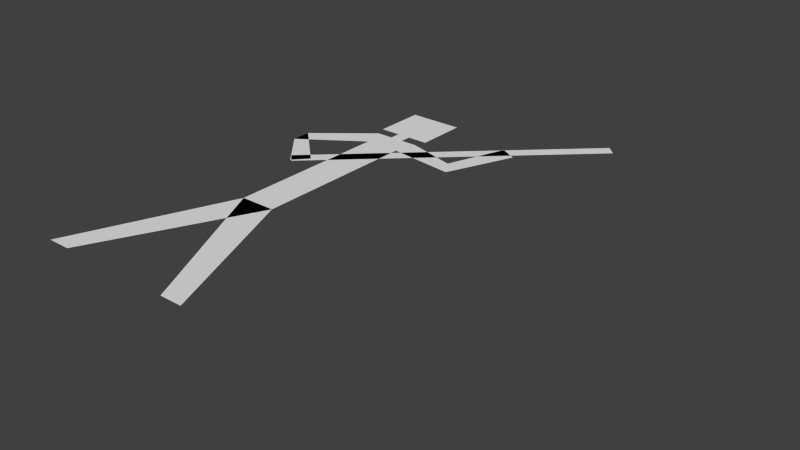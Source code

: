 # Source: stickman.blend  (saved by Blender 2.75.0; exported with 4.5.12 LTS)
import bpy
from mathutils import Matrix  # noqa: F401  (used for matrix-valued properties, if any)

bpy.ops.wm.read_factory_settings(use_empty=True)
scene = bpy.context.scene
scene.name = 'Scene'

# ---- collections
col_collection_1 = bpy.data.collections.new('Collection 1'); scene.collection.children.link(col_collection_1)

# ---- world
world_world = bpy.data.worlds.new('World'); scene.world = world_world
world_world.color = (0.05088, 0.05088, 0.05088)
world_world.use_sun_shadow = False
world_world.sun_shadow_jitter_overblur = 0.0
world_world.cycles.sampling_method = 'MANUAL'
world_world.cycles.sample_map_resolution = 256

# ---- meshes
me_plane_002 = bpy.data.meshes.new('Plane.002')
me_plane_002.from_pydata([(-0.1843, 2.682e-08, -0.1431), (-0.04033, 0.3531, -0.1431), (-0.1323, 2.682e-08, -0.1431), (0.1843, 2.682e-08, -0.1431), (0.04033, 0.3531, -0.1431), (0.1323, 2.682e-08, -0.1431)], [], [(0, 2, 4, 1), (3, 4, 1, 5)])
me_plane_002.use_remesh_preserve_volume = False
me_plane_002.use_remesh_preserve_attributes = False
me_plane_002.use_mirror_vertex_groups = False
me_plane_002.update()
me_plane = bpy.data.meshes.new('Plane')
me_plane.from_pydata([(-0.04033, 0.3531, -0.1431), (0.04033, 0.3531, -0.1431), (-0.04033, 0.7308, -0.1431), (-0.05312, 0.782, -0.1431), (-0.1779, 0.6365, -0.1431), (-0.1781, 0.6807, -0.1431), (-0.1027, 0.5476, -0.1431), (-0.07301, 0.5804, -0.1431), (-0.06202, 0.8067, -0.1431), (-0.06202, 0.924, -0.1431), (-0.01544, 0.782, -0.1431), (-0.01544, 0.8067, -0.1431), (0.04033, 0.7308, -0.1431), (0.05312, 0.782, -0.1431), (0.1943, 0.7107, -0.1431), (0.1705, 0.748, -0.1431), (0.2586, 0.8642, -0.1431), (0.22, 0.8858, -0.1431), (0.06202, 0.8067, -0.1431), (0.06202, 0.924, -0.1431), (0.01544, 0.782, -0.1431), (0.01544, 0.8067, -0.1431), (-0.09715, 0.545, -0.1431), (-0.1179, 0.5667, -0.1431), (0.4137, 1.023, -0.1431), (0.3929, 1.044, -0.1431)], [], [(3, 5, 4, 2), (5, 4, 6, 7), (13, 12, 14, 15), (9, 8, 11, 21, 18, 19), (15, 14, 16, 17), (22, 24, 25, 23), (0, 1, 12, 13, 20, 21, 11, 10, 3, 2)])
me_plane.use_remesh_preserve_volume = False
me_plane.use_remesh_preserve_attributes = False
me_plane.use_mirror_vertex_groups = False
me_plane.update()

# ---- objects
ob_legs = bpy.data.objects.new('legs', me_plane_002)
ob_torso = bpy.data.objects.new('torso', me_plane)

# ---- transforms, parenting, visibility, modifiers, constraints
ob_legs.location = (0.0, 0.0, 0.0)
ob_legs.lineart.crease_threshold = 0.0
ob_torso.location = (0.0, 0.0, 0.0)
ob_torso.lineart.crease_threshold = 0.0

# ---- collection membership
col_collection_1.objects.link(ob_legs)
col_collection_1.objects.link(ob_torso)

# ---- scene / render settings (as saved in the file)
scene.frame_start = 1; scene.frame_end = 250; scene.frame_set(2)
scene.render.engine = 'BLENDER_EEVEE_NEXT'
scene.render.resolution_percentage = 50
scene.render.dither_intensity = 0.0
scene.cycles.use_denoising = False
scene.cycles.samples = 10
scene.cycles.sampling_pattern = 'TABULATED_SOBOL'
scene.cycles.light_sampling_threshold = 0.0
scene.cycles.use_adaptive_sampling = False
scene.cycles.use_light_tree = False
scene.cycles.blur_glossy = 0.0
scene.cycles.pixel_filter_type = 'GAUSSIAN'
scene.cycles.sample_clamp_indirect = 0.0
scene.view_settings.view_transform = 'Standard'
bpy.context.view_layer.update()

# ---- added for rendering (the .blend has no active camera and no usable light): camera, sun
cam_auto = bpy.data.cameras.new('AutoCamera')
cam_auto.lens = 50.0
cam_auto.sensor_width = 36.0
cam_auto.clip_end = 1000.0
ob_auto_camera = bpy.data.objects.new('AutoCamera', cam_auto)
scene.collection.objects.link(ob_auto_camera)
ob_auto_camera.location = (1.48377, -0.986832, 0.822732)
ob_auto_camera.rotation_euler = (1.09748, -7.21219e-08, 0.694738)
scene.camera = ob_auto_camera
light_auto_sun = bpy.data.lights.new('AutoSun', 'SUN')
light_auto_sun.energy = 3.0
light_auto_sun.angle = 0.0523599
ob_auto_sun = bpy.data.objects.new('AutoSun', light_auto_sun)
scene.collection.objects.link(ob_auto_sun)
ob_auto_sun.rotation_euler = (0.872665, 0.174533, 0.523599)
bpy.context.view_layer.update()
